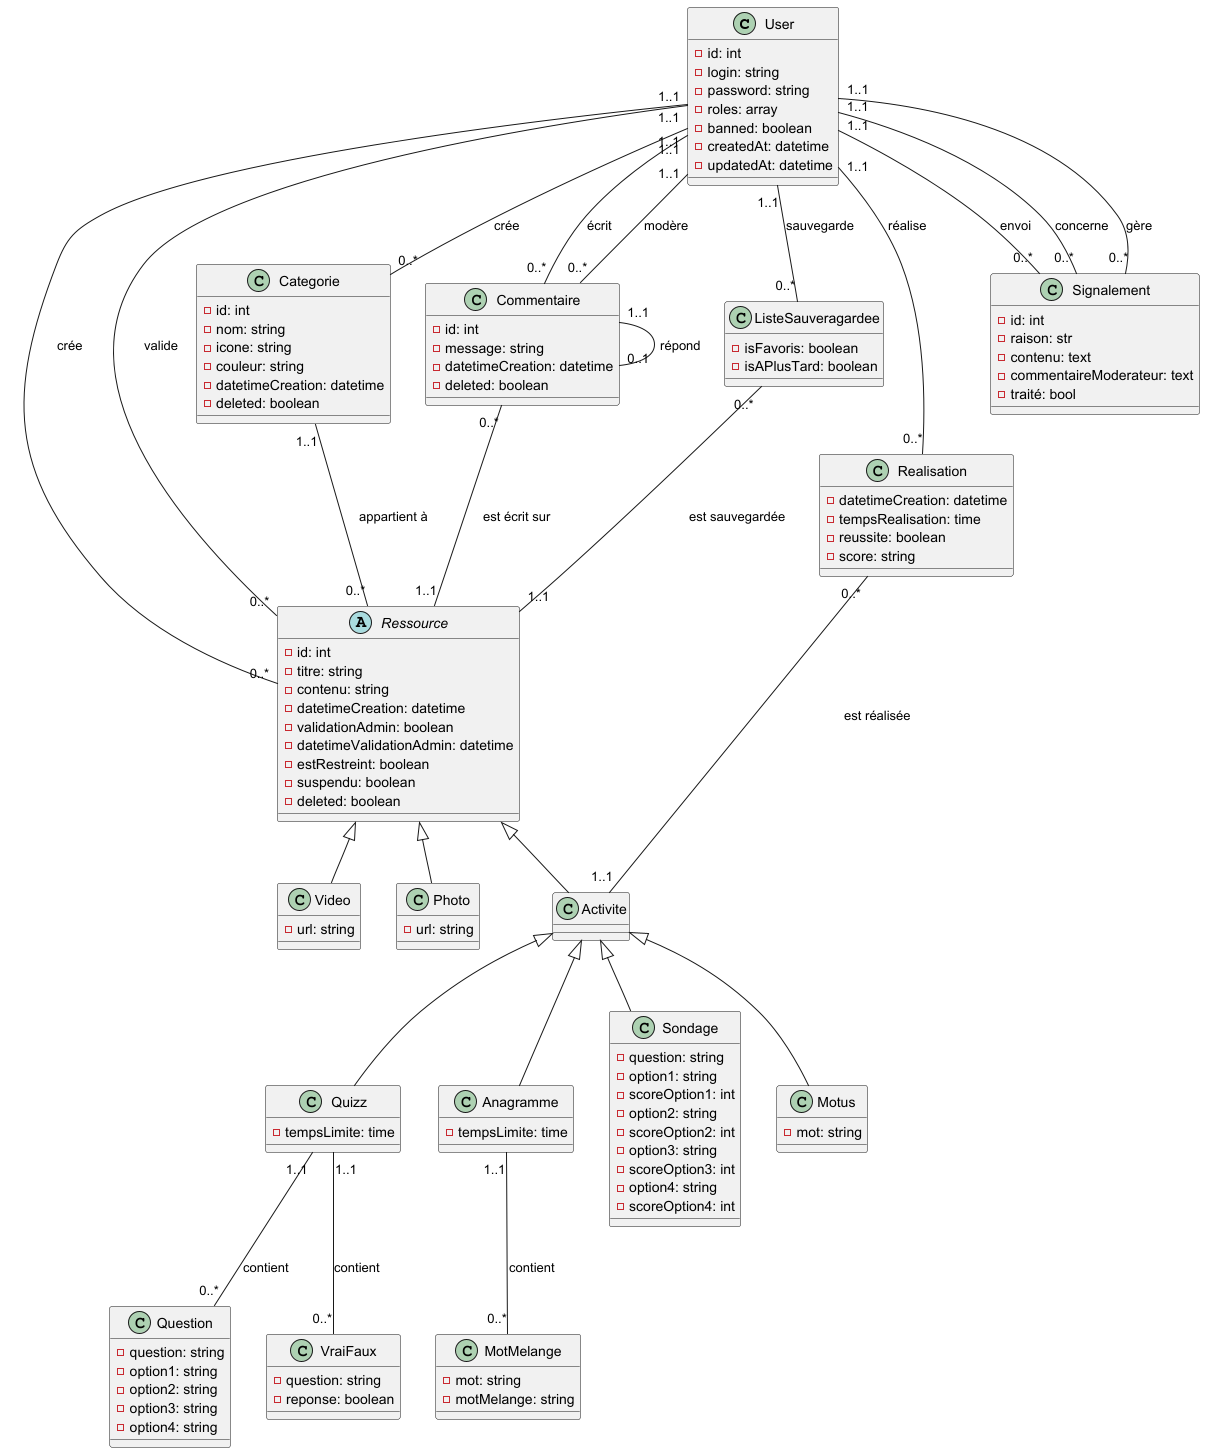

The diagram above was rendered by PlantUML. Its source (embedded in the PNG):
@startuml diagrammeDeClasse

class User {
    -id: int
    -login: string
    -password: string
    -roles: array
    -banned: boolean
    -createdAt: datetime
    -updatedAt: datetime
}

abstract class Ressource{
    -id: int
    -titre: string
    -contenu: string
    -datetimeCreation: datetime
    -validationAdmin: boolean
    -datetimeValidationAdmin: datetime
    -estRestreint: boolean
    -suspendu: boolean
    -deleted: boolean
}

class Video{
    -url: string
}

class Photo{
    -url: string
}

class Quizz{
    -tempsLimite: time
}

class Question{
    -question: string
    -option1: string
    -option2: string
    -option3: string
    -option4: string
}

class VraiFaux{
    -question: string
    -reponse: boolean
}

class Anagramme{
    -tempsLimite: time
}

class MotMelange{
    -mot: string
    -motMelange: string
}

class Sondage{
    -question: string
    -option1: string
    -scoreOption1: int
    -option2: string
    -scoreOption2: int
    -option3: string
    -scoreOption3: int
    -option4: string
    -scoreOption4: int
}

class Motus{
    -mot: string
}

class Realisation{
    -datetimeCreation: datetime
    -tempsRealisation: time
    -reussite: boolean
    -score: string
}

class Categorie{
    -id: int
    -nom: string
    -icone: string
    -couleur: string
    -datetimeCreation: datetime
    -deleted: boolean
}

class Commentaire{
    -id: int
    -message: string
    -datetimeCreation: datetime
    -deleted: boolean
}

class ListeSauveragardee{
    - isFavoris: boolean
    - isAPlusTard: boolean
}

class Signalement{
    -id: int
    -raison: str
    -contenu: text
    -commentaireModerateur: text
    -traité: bool
}

Ressource <|-- Video
Ressource <|-- Photo
Ressource <|-- Activite

Activite <|-- Quizz
Activite <|-- Sondage
Activite <|-- Motus
Activite <|-- Anagramme

User "1..1" -- "0..*" Signalement : envoi
User "1..1" -- "0..*" Signalement : concerne
User "1..1" -- "0..*" Signalement : gère

User "1..1" -- "0..*" Commentaire : écrit
User "1..1" -- "0..*" Commentaire : modère
User "1..1" -- "0..*" Ressource : crée
User "1..1" -- "0..*" Ressource : valide
User "1..1" -- "0..*" ListeSauveragardee : sauvegarde
User "1..1" -- "0..*" Realisation : réalise
User "1..1" -- "0..*" Categorie : crée

Commentaire "1..1" -- "0..1" Commentaire : répond
Commentaire "0..*" -- "1..1" Ressource : est écrit sur

Categorie "1..1" -- "0..*" Ressource : appartient à

ListeSauveragardee "0..*" -- "1..1" Ressource : est sauvegardée

Quizz "1..1" -- "0..*" Question : contient
Quizz "1..1" -- "0..*" VraiFaux : contient

Anagramme "1..1" -- "0..*" MotMelange : contient

Realisation "0..*" -- "1..1" Activite : est réalisée

@enduml